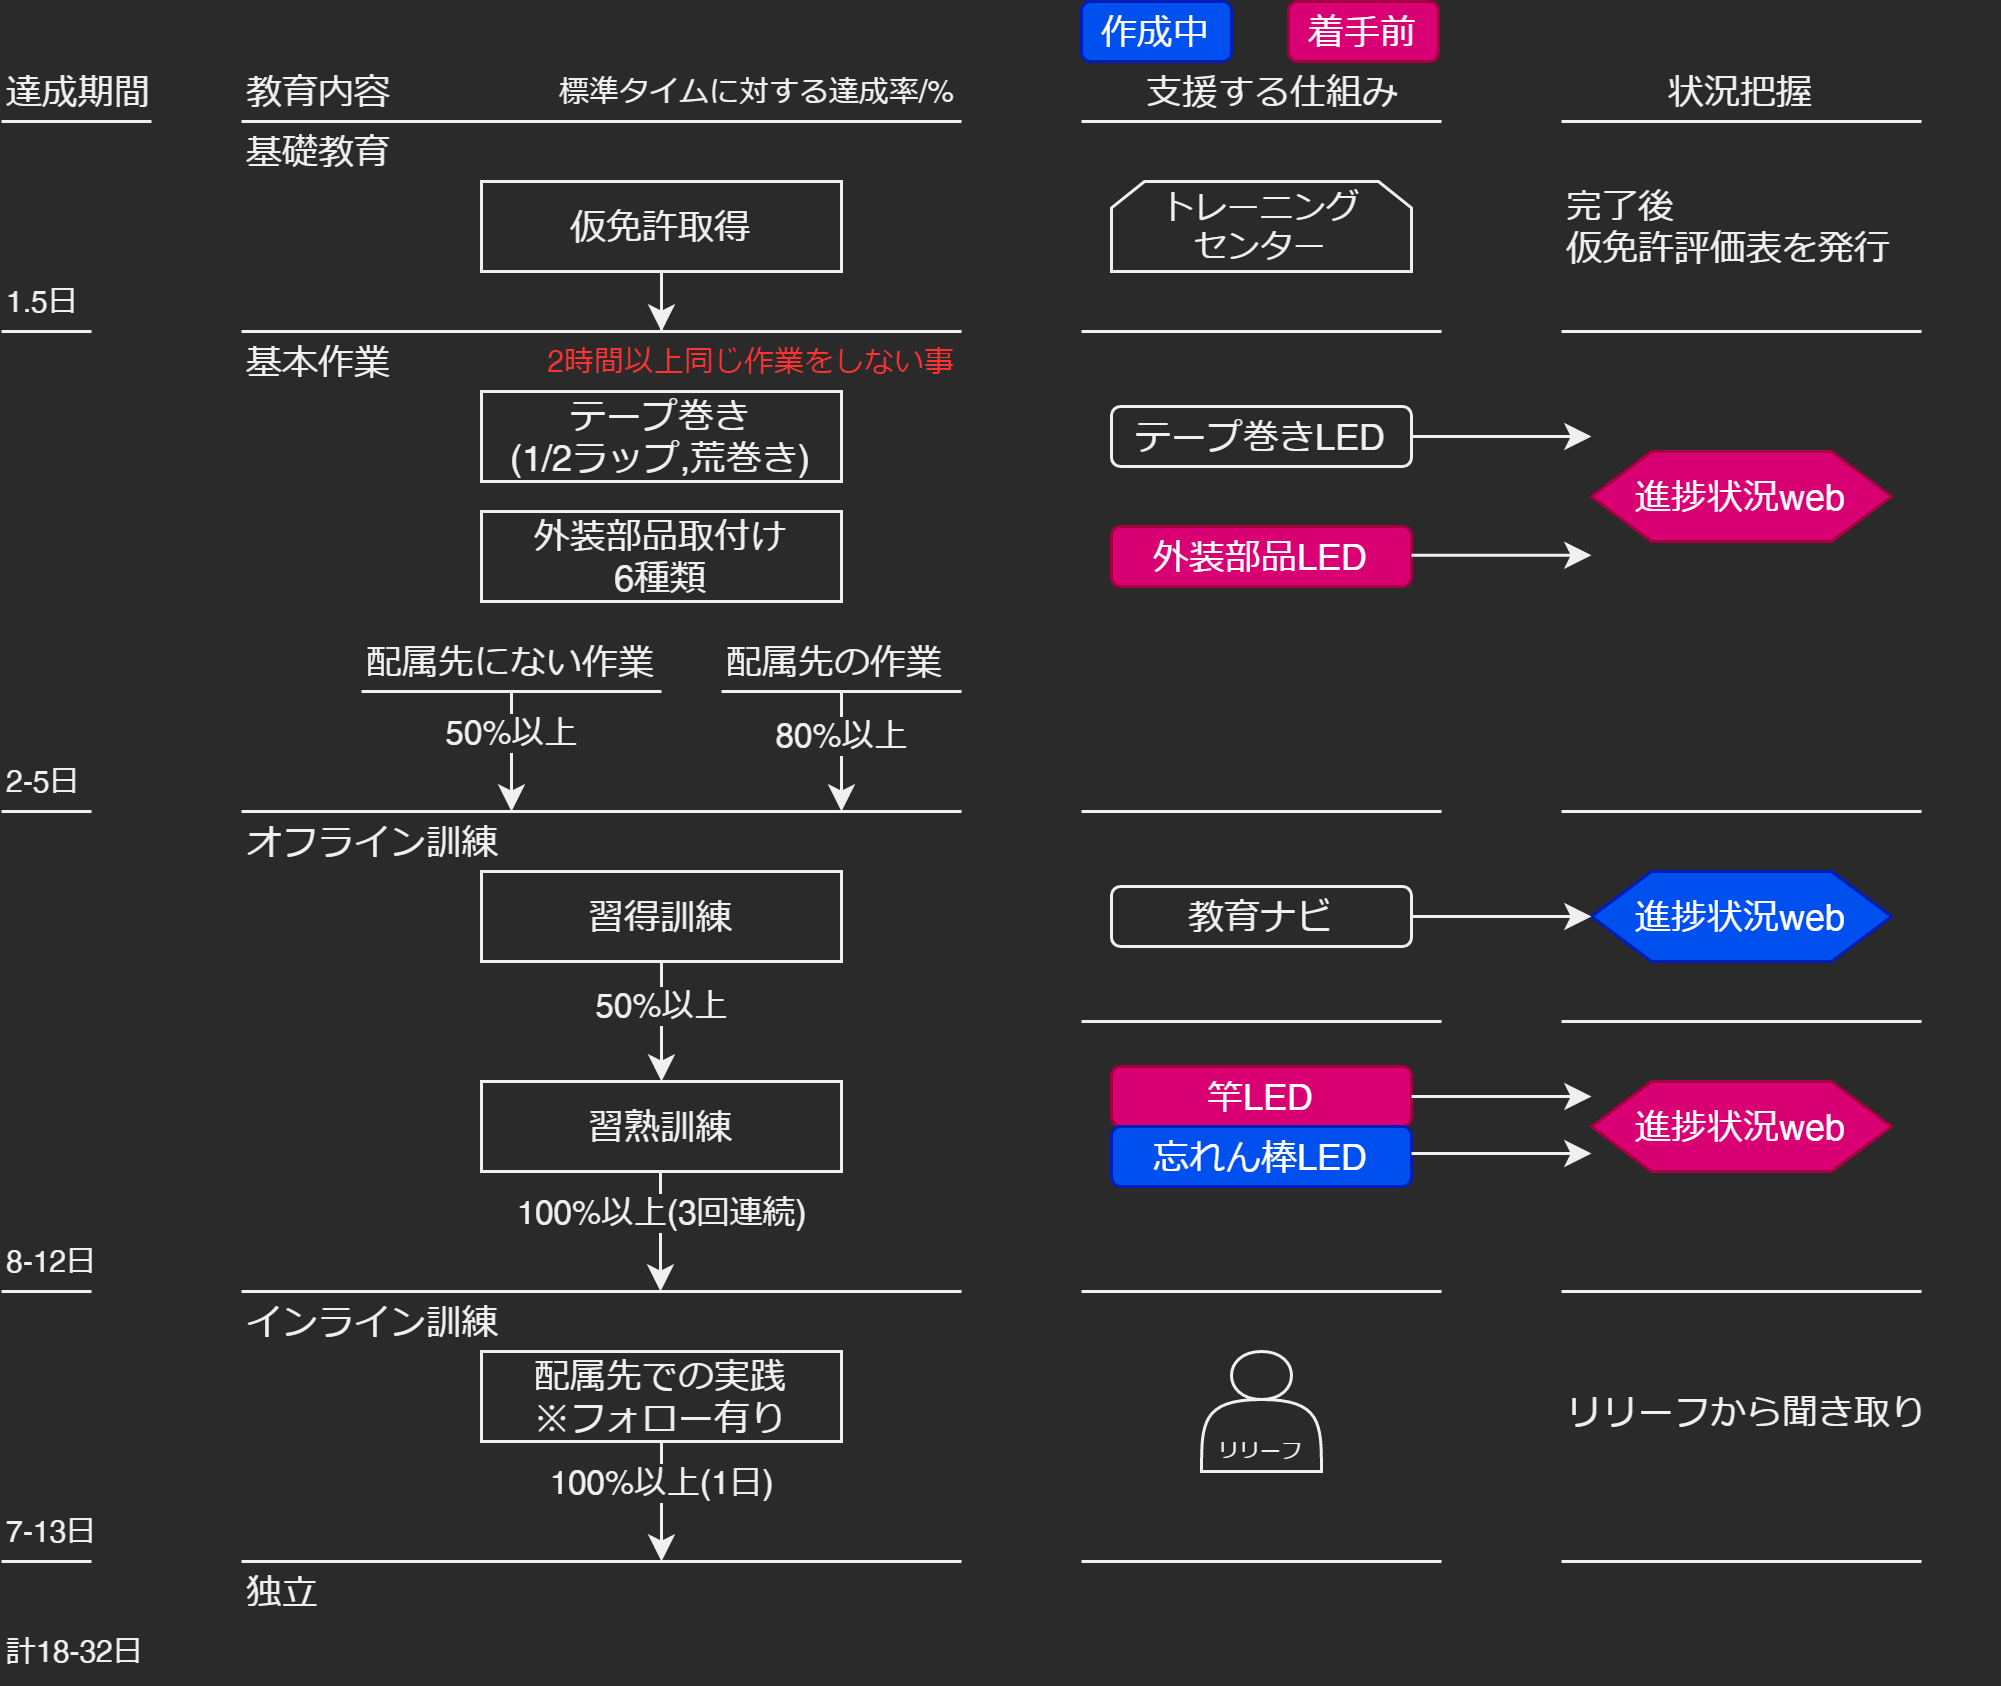

The diagram above was exported from draw.io. Its source (the exported page's mxGraphModel, read from the mxfile embedded in the PNG):
<mxGraphModel dx="586" dy="520" grid="1" gridSize="10" guides="1" tooltips="1" connect="1" arrows="1" fold="1" page="1" pageScale="1" pageWidth="827" pageHeight="1169" math="0" shadow="0">
  <root>
    <mxCell id="0" />
    <mxCell id="1" parent="0" />
    <mxCell id="7" style="edgeStyle=orthogonalEdgeStyle;rounded=0;orthogonalLoop=1;jettySize=auto;html=1;" edge="1" parent="1" source="2">
      <mxGeometry relative="1" as="geometry">
        <mxPoint x="220" y="110" as="targetPoint" />
      </mxGeometry>
    </mxCell>
    <mxCell id="2" value="仮免許取得" style="rounded=0;whiteSpace=wrap;html=1;" vertex="1" parent="1">
      <mxGeometry x="160" y="60" width="120" height="30" as="geometry" />
    </mxCell>
    <mxCell id="3" value="" style="endArrow=none;html=1;" edge="1" parent="1">
      <mxGeometry width="50" height="50" relative="1" as="geometry">
        <mxPoint x="80" y="40" as="sourcePoint" />
        <mxPoint x="320" y="40" as="targetPoint" />
      </mxGeometry>
    </mxCell>
    <mxCell id="5" value="基礎教育" style="text;html=1;strokeColor=none;fillColor=none;align=left;verticalAlign=middle;whiteSpace=wrap;rounded=0;" vertex="1" parent="1">
      <mxGeometry x="80" y="40" width="80" height="20" as="geometry" />
    </mxCell>
    <mxCell id="6" value="" style="endArrow=none;html=1;" edge="1" parent="1">
      <mxGeometry width="50" height="50" relative="1" as="geometry">
        <mxPoint x="80" y="110" as="sourcePoint" />
        <mxPoint x="320" y="110" as="targetPoint" />
      </mxGeometry>
    </mxCell>
    <mxCell id="8" value="" style="endArrow=none;html=1;" edge="1" parent="1">
      <mxGeometry width="50" height="50" relative="1" as="geometry">
        <mxPoint x="360" y="40" as="sourcePoint" />
        <mxPoint x="480" y="40" as="targetPoint" />
      </mxGeometry>
    </mxCell>
    <mxCell id="9" value="" style="endArrow=none;html=1;" edge="1" parent="1">
      <mxGeometry width="50" height="50" relative="1" as="geometry">
        <mxPoint x="360" y="110" as="sourcePoint" />
        <mxPoint x="480" y="110" as="targetPoint" />
      </mxGeometry>
    </mxCell>
    <mxCell id="10" value="支援する仕組み" style="text;html=1;strokeColor=none;fillColor=none;align=left;verticalAlign=middle;whiteSpace=wrap;rounded=0;" vertex="1" parent="1">
      <mxGeometry x="380" y="20" width="100" height="20" as="geometry" />
    </mxCell>
    <mxCell id="11" value="" style="endArrow=none;html=1;" edge="1" parent="1">
      <mxGeometry width="50" height="50" relative="1" as="geometry">
        <mxPoint x="520" y="40" as="sourcePoint" />
        <mxPoint x="640" y="40" as="targetPoint" />
      </mxGeometry>
    </mxCell>
    <mxCell id="12" value="状況把握" style="text;html=1;strokeColor=none;fillColor=none;align=center;verticalAlign=middle;whiteSpace=wrap;rounded=0;" vertex="1" parent="1">
      <mxGeometry x="540" y="20" width="80" height="20" as="geometry" />
    </mxCell>
    <mxCell id="13" value="" style="endArrow=none;html=1;" edge="1" parent="1">
      <mxGeometry width="50" height="50" relative="1" as="geometry">
        <mxPoint x="520" y="110" as="sourcePoint" />
        <mxPoint x="640" y="110" as="targetPoint" />
      </mxGeometry>
    </mxCell>
    <mxCell id="14" value="着手前" style="rounded=1;whiteSpace=wrap;html=1;align=center;fillColor=#d80073;strokeColor=#A50040;fontColor=#ffffff;" vertex="1" parent="1">
      <mxGeometry x="429" width="50" height="20" as="geometry" />
    </mxCell>
    <mxCell id="15" value="作成中" style="rounded=1;whiteSpace=wrap;html=1;align=center;fillColor=#0050ef;strokeColor=#001DBC;fontColor=#ffffff;" vertex="1" parent="1">
      <mxGeometry x="360" width="50" height="20" as="geometry" />
    </mxCell>
    <mxCell id="16" value="基本作業" style="text;html=1;strokeColor=none;fillColor=none;align=left;verticalAlign=middle;whiteSpace=wrap;rounded=0;" vertex="1" parent="1">
      <mxGeometry x="80" y="110" width="80" height="20" as="geometry" />
    </mxCell>
    <mxCell id="18" value="テープ巻き&lt;br&gt;(1/2ラップ,荒巻き)" style="rounded=0;whiteSpace=wrap;html=1;" vertex="1" parent="1">
      <mxGeometry x="160" y="130" width="120" height="30" as="geometry" />
    </mxCell>
    <mxCell id="19" value="外装部品取付け&lt;br&gt;6種類" style="rounded=0;whiteSpace=wrap;html=1;" vertex="1" parent="1">
      <mxGeometry x="160" y="170" width="120" height="30" as="geometry" />
    </mxCell>
    <mxCell id="20" value="" style="endArrow=none;html=1;" edge="1" parent="1">
      <mxGeometry width="50" height="50" relative="1" as="geometry">
        <mxPoint x="240" y="230" as="sourcePoint" />
        <mxPoint x="320" y="230" as="targetPoint" />
      </mxGeometry>
    </mxCell>
    <mxCell id="24" value="配属先にない作業" style="text;html=1;strokeColor=none;fillColor=none;align=left;verticalAlign=middle;whiteSpace=wrap;rounded=0;" vertex="1" parent="1">
      <mxGeometry x="120" y="210" width="110" height="20" as="geometry" />
    </mxCell>
    <mxCell id="26" value="配属先の作業" style="text;html=1;strokeColor=none;fillColor=none;align=left;verticalAlign=middle;whiteSpace=wrap;rounded=0;" vertex="1" parent="1">
      <mxGeometry x="240" y="210" width="110" height="20" as="geometry" />
    </mxCell>
    <mxCell id="27" value="" style="endArrow=none;html=1;" edge="1" parent="1">
      <mxGeometry width="50" height="50" relative="1" as="geometry">
        <mxPoint x="80" y="270" as="sourcePoint" />
        <mxPoint x="320" y="270" as="targetPoint" />
      </mxGeometry>
    </mxCell>
    <mxCell id="28" value="" style="endArrow=none;html=1;" edge="1" parent="1">
      <mxGeometry width="50" height="50" relative="1" as="geometry">
        <mxPoint x="360" y="270" as="sourcePoint" />
        <mxPoint x="480" y="270" as="targetPoint" />
      </mxGeometry>
    </mxCell>
    <mxCell id="29" value="" style="endArrow=none;html=1;" edge="1" parent="1">
      <mxGeometry width="50" height="50" relative="1" as="geometry">
        <mxPoint x="520" y="270" as="sourcePoint" />
        <mxPoint x="640" y="270" as="targetPoint" />
      </mxGeometry>
    </mxCell>
    <mxCell id="32" value="" style="endArrow=classic;html=1;" edge="1" parent="1">
      <mxGeometry width="50" height="50" relative="1" as="geometry">
        <mxPoint x="170" y="230" as="sourcePoint" />
        <mxPoint x="170" y="270" as="targetPoint" />
        <Array as="points">
          <mxPoint x="170" y="250" />
        </Array>
      </mxGeometry>
    </mxCell>
    <mxCell id="41" value="50%以上" style="edgeLabel;html=1;align=center;verticalAlign=middle;resizable=0;points=[];" vertex="1" connectable="0" parent="32">
      <mxGeometry y="-6" relative="1" as="geometry">
        <mxPoint x="6" y="-6" as="offset" />
      </mxGeometry>
    </mxCell>
    <mxCell id="33" value="" style="endArrow=classic;html=1;" edge="1" parent="1">
      <mxGeometry width="50" height="50" relative="1" as="geometry">
        <mxPoint x="280" y="230" as="sourcePoint" />
        <mxPoint x="280" y="270" as="targetPoint" />
      </mxGeometry>
    </mxCell>
    <mxCell id="42" value="80%以上" style="edgeLabel;html=1;align=center;verticalAlign=middle;resizable=0;points=[];" vertex="1" connectable="0" parent="33">
      <mxGeometry x="-0.275" relative="1" as="geometry">
        <mxPoint as="offset" />
      </mxGeometry>
    </mxCell>
    <mxCell id="34" value="オフライン訓練" style="text;html=1;strokeColor=none;fillColor=none;align=left;verticalAlign=middle;whiteSpace=wrap;rounded=0;" vertex="1" parent="1">
      <mxGeometry x="80" y="270" width="100" height="20" as="geometry" />
    </mxCell>
    <mxCell id="36" value="テープ巻きLED" style="rounded=1;whiteSpace=wrap;html=1;align=center;" vertex="1" parent="1">
      <mxGeometry x="370" y="135" width="100" height="20" as="geometry" />
    </mxCell>
    <mxCell id="37" value="外装部品LED" style="rounded=1;whiteSpace=wrap;html=1;align=center;fillColor=#d80073;strokeColor=#A50040;fontColor=#ffffff;" vertex="1" parent="1">
      <mxGeometry x="370" y="175" width="100" height="20" as="geometry" />
    </mxCell>
    <mxCell id="38" value="" style="endArrow=classic;html=1;exitX=1;exitY=0.5;exitDx=0;exitDy=0;" edge="1" parent="1" source="36">
      <mxGeometry width="50" height="50" relative="1" as="geometry">
        <mxPoint x="490" y="140" as="sourcePoint" />
        <mxPoint x="530" y="145" as="targetPoint" />
      </mxGeometry>
    </mxCell>
    <mxCell id="39" value="" style="endArrow=classic;html=1;exitX=1;exitY=0.5;exitDx=0;exitDy=0;" edge="1" parent="1">
      <mxGeometry width="50" height="50" relative="1" as="geometry">
        <mxPoint x="470.0000000000001" y="184.57999999999998" as="sourcePoint" />
        <mxPoint x="530" y="184.57999999999998" as="targetPoint" />
      </mxGeometry>
    </mxCell>
    <mxCell id="40" value="進捗状況web" style="shape=hexagon;perimeter=hexagonPerimeter2;whiteSpace=wrap;html=1;fixedSize=1;align=center;fillColor=#d80073;strokeColor=#A50040;fontColor=#ffffff;" vertex="1" parent="1">
      <mxGeometry x="530" y="150" width="100" height="30" as="geometry" />
    </mxCell>
    <mxCell id="43" value="教育内容" style="text;html=1;strokeColor=none;fillColor=none;align=left;verticalAlign=middle;whiteSpace=wrap;rounded=0;" vertex="1" parent="1">
      <mxGeometry x="80" y="20" width="80" height="20" as="geometry" />
    </mxCell>
    <mxCell id="44" value="標準タイムに対する達成率/%" style="text;html=1;strokeColor=none;fillColor=none;align=right;verticalAlign=middle;whiteSpace=wrap;rounded=0;fontSize=10;" vertex="1" parent="1">
      <mxGeometry x="180" y="20" width="140" height="20" as="geometry" />
    </mxCell>
    <mxCell id="45" value="" style="endArrow=none;html=1;" edge="1" parent="1">
      <mxGeometry width="50" height="50" relative="1" as="geometry">
        <mxPoint x="120" y="230" as="sourcePoint" />
        <mxPoint x="220" y="230" as="targetPoint" />
      </mxGeometry>
    </mxCell>
    <mxCell id="55" style="edgeStyle=orthogonalEdgeStyle;rounded=0;orthogonalLoop=1;jettySize=auto;html=1;entryX=0.5;entryY=0;entryDx=0;entryDy=0;fontSize=10;" edge="1" parent="1" source="48" target="54">
      <mxGeometry relative="1" as="geometry" />
    </mxCell>
    <mxCell id="56" value="50%以上" style="edgeLabel;html=1;align=center;verticalAlign=middle;resizable=0;points=[];fontSize=11;" vertex="1" connectable="0" parent="55">
      <mxGeometry x="-0.2333" relative="1" as="geometry">
        <mxPoint as="offset" />
      </mxGeometry>
    </mxCell>
    <mxCell id="48" value="習得訓練" style="rounded=0;whiteSpace=wrap;html=1;" vertex="1" parent="1">
      <mxGeometry x="160" y="290" width="120" height="30" as="geometry" />
    </mxCell>
    <mxCell id="50" value="" style="endArrow=none;html=1;" edge="1" parent="1">
      <mxGeometry width="50" height="50" relative="1" as="geometry">
        <mxPoint x="360.0000000000001" y="340" as="sourcePoint" />
        <mxPoint x="480" y="340" as="targetPoint" />
      </mxGeometry>
    </mxCell>
    <mxCell id="51" value="" style="endArrow=none;html=1;" edge="1" parent="1">
      <mxGeometry width="50" height="50" relative="1" as="geometry">
        <mxPoint x="520" y="340" as="sourcePoint" />
        <mxPoint x="640" y="340" as="targetPoint" />
      </mxGeometry>
    </mxCell>
    <mxCell id="52" value="教育ナビ" style="rounded=1;whiteSpace=wrap;html=1;align=center;" vertex="1" parent="1">
      <mxGeometry x="370" y="295" width="100" height="20" as="geometry" />
    </mxCell>
    <mxCell id="53" value="進捗状況web" style="shape=hexagon;perimeter=hexagonPerimeter2;whiteSpace=wrap;html=1;fixedSize=1;align=center;fillColor=#0050ef;strokeColor=#001DBC;fontColor=#ffffff;" vertex="1" parent="1">
      <mxGeometry x="530" y="290" width="100" height="30" as="geometry" />
    </mxCell>
    <mxCell id="54" value="習熟訓練" style="rounded=0;whiteSpace=wrap;html=1;" vertex="1" parent="1">
      <mxGeometry x="160" y="360" width="120" height="30" as="geometry" />
    </mxCell>
    <mxCell id="57" value="竿LED" style="rounded=1;whiteSpace=wrap;html=1;align=center;fillColor=#d80073;strokeColor=#A50040;fontColor=#ffffff;" vertex="1" parent="1">
      <mxGeometry x="370" y="355" width="100" height="20" as="geometry" />
    </mxCell>
    <mxCell id="58" value="忘れん棒LED" style="rounded=1;whiteSpace=wrap;html=1;align=center;fillColor=#0050ef;strokeColor=#001DBC;fontColor=#ffffff;" vertex="1" parent="1">
      <mxGeometry x="370" y="375" width="100" height="20" as="geometry" />
    </mxCell>
    <mxCell id="59" value="" style="endArrow=none;html=1;" edge="1" parent="1">
      <mxGeometry width="50" height="50" relative="1" as="geometry">
        <mxPoint x="80" y="430" as="sourcePoint" />
        <mxPoint x="320" y="430" as="targetPoint" />
      </mxGeometry>
    </mxCell>
    <mxCell id="60" value="" style="endArrow=classic;html=1;" edge="1" parent="1">
      <mxGeometry width="50" height="50" relative="1" as="geometry">
        <mxPoint x="219.66" y="390" as="sourcePoint" />
        <mxPoint x="219.66" y="430" as="targetPoint" />
        <Array as="points">
          <mxPoint x="219.66" y="410" />
        </Array>
      </mxGeometry>
    </mxCell>
    <mxCell id="61" value="100%以上(3回連続)" style="edgeLabel;html=1;align=center;verticalAlign=middle;resizable=0;points=[];" vertex="1" connectable="0" parent="60">
      <mxGeometry y="-6" relative="1" as="geometry">
        <mxPoint x="6.340000000000003" y="-6" as="offset" />
      </mxGeometry>
    </mxCell>
    <mxCell id="62" value="" style="endArrow=none;html=1;" edge="1" parent="1">
      <mxGeometry width="50" height="50" relative="1" as="geometry">
        <mxPoint x="360.0000000000002" y="430" as="sourcePoint" />
        <mxPoint x="480" y="430" as="targetPoint" />
      </mxGeometry>
    </mxCell>
    <mxCell id="63" value="" style="endArrow=none;html=1;" edge="1" parent="1">
      <mxGeometry width="50" height="50" relative="1" as="geometry">
        <mxPoint x="520" y="430" as="sourcePoint" />
        <mxPoint x="640" y="430" as="targetPoint" />
      </mxGeometry>
    </mxCell>
    <mxCell id="64" value="進捗状況web" style="shape=hexagon;perimeter=hexagonPerimeter2;whiteSpace=wrap;html=1;fixedSize=1;align=center;fillColor=#d80073;strokeColor=#A50040;fontColor=#ffffff;" vertex="1" parent="1">
      <mxGeometry x="530" y="360" width="100" height="30" as="geometry" />
    </mxCell>
    <mxCell id="65" value="" style="endArrow=classic;html=1;exitX=1;exitY=0.5;exitDx=0;exitDy=0;" edge="1" parent="1">
      <mxGeometry width="50" height="50" relative="1" as="geometry">
        <mxPoint x="470.0000000000001" y="304.99999999999994" as="sourcePoint" />
        <mxPoint x="530" y="304.99999999999994" as="targetPoint" />
      </mxGeometry>
    </mxCell>
    <mxCell id="66" value="" style="endArrow=classic;html=1;exitX=1;exitY=0.5;exitDx=0;exitDy=0;" edge="1" parent="1">
      <mxGeometry width="50" height="50" relative="1" as="geometry">
        <mxPoint x="470.0000000000001" y="365" as="sourcePoint" />
        <mxPoint x="530" y="365" as="targetPoint" />
      </mxGeometry>
    </mxCell>
    <mxCell id="67" value="" style="endArrow=classic;html=1;exitX=1;exitY=0.5;exitDx=0;exitDy=0;" edge="1" parent="1">
      <mxGeometry width="50" height="50" relative="1" as="geometry">
        <mxPoint x="470.0000000000001" y="384" as="sourcePoint" />
        <mxPoint x="530" y="384" as="targetPoint" />
      </mxGeometry>
    </mxCell>
    <mxCell id="68" value="インライン訓練" style="text;html=1;strokeColor=none;fillColor=none;align=left;verticalAlign=middle;whiteSpace=wrap;rounded=0;" vertex="1" parent="1">
      <mxGeometry x="80" y="430" width="100" height="20" as="geometry" />
    </mxCell>
    <mxCell id="71" style="edgeStyle=orthogonalEdgeStyle;rounded=0;orthogonalLoop=1;jettySize=auto;html=1;fontSize=11;" edge="1" parent="1" source="69">
      <mxGeometry relative="1" as="geometry">
        <mxPoint x="220" y="520" as="targetPoint" />
      </mxGeometry>
    </mxCell>
    <mxCell id="73" value="100%以上(1日)" style="edgeLabel;html=1;align=center;verticalAlign=middle;resizable=0;points=[];fontSize=11;" vertex="1" connectable="0" parent="71">
      <mxGeometry x="-0.3333" relative="1" as="geometry">
        <mxPoint as="offset" />
      </mxGeometry>
    </mxCell>
    <mxCell id="69" value="配属先での実践&lt;br&gt;※フォロー有り" style="rounded=0;whiteSpace=wrap;html=1;" vertex="1" parent="1">
      <mxGeometry x="160" y="450" width="120" height="30" as="geometry" />
    </mxCell>
    <mxCell id="70" value="" style="endArrow=none;html=1;" edge="1" parent="1">
      <mxGeometry width="50" height="50" relative="1" as="geometry">
        <mxPoint x="80" y="520" as="sourcePoint" />
        <mxPoint x="320.0000000000001" y="520" as="targetPoint" />
      </mxGeometry>
    </mxCell>
    <mxCell id="72" value="独立" style="text;html=1;strokeColor=none;fillColor=none;align=left;verticalAlign=middle;whiteSpace=wrap;rounded=0;" vertex="1" parent="1">
      <mxGeometry x="80" y="520" width="40" height="20" as="geometry" />
    </mxCell>
    <mxCell id="74" value="" style="endArrow=none;html=1;" edge="1" parent="1">
      <mxGeometry width="50" height="50" relative="1" as="geometry">
        <mxPoint x="360.0000000000002" y="520" as="sourcePoint" />
        <mxPoint x="480" y="520" as="targetPoint" />
      </mxGeometry>
    </mxCell>
    <mxCell id="75" value="" style="endArrow=none;html=1;" edge="1" parent="1">
      <mxGeometry width="50" height="50" relative="1" as="geometry">
        <mxPoint x="520" y="520" as="sourcePoint" />
        <mxPoint x="640" y="520" as="targetPoint" />
      </mxGeometry>
    </mxCell>
    <mxCell id="76" value="トレーニング&lt;br&gt;&lt;div style=&quot;&quot;&gt;&lt;span&gt;センター&lt;/span&gt;&lt;/div&gt;" style="shape=loopLimit;whiteSpace=wrap;html=1;fontSize=11;align=center;size=11;" vertex="1" parent="1">
      <mxGeometry x="370" y="60" width="100" height="30" as="geometry" />
    </mxCell>
    <mxCell id="78" value="達成期間" style="text;html=1;strokeColor=none;fillColor=none;align=left;verticalAlign=middle;whiteSpace=wrap;rounded=0;" vertex="1" parent="1">
      <mxGeometry y="20" width="80" height="20" as="geometry" />
    </mxCell>
    <mxCell id="80" value="" style="endArrow=none;html=1;" edge="1" parent="1">
      <mxGeometry width="50" height="50" relative="1" as="geometry">
        <mxPoint y="40" as="sourcePoint" />
        <mxPoint x="50" y="40" as="targetPoint" />
      </mxGeometry>
    </mxCell>
    <mxCell id="81" value="" style="endArrow=none;html=1;" edge="1" parent="1">
      <mxGeometry width="50" height="50" relative="1" as="geometry">
        <mxPoint y="110" as="sourcePoint" />
        <mxPoint x="30" y="110" as="targetPoint" />
      </mxGeometry>
    </mxCell>
    <mxCell id="82" value="1.5日" style="text;html=1;strokeColor=none;fillColor=none;align=left;verticalAlign=middle;whiteSpace=wrap;rounded=0;fontSize=10;" vertex="1" parent="1">
      <mxGeometry y="90" width="50" height="20" as="geometry" />
    </mxCell>
    <mxCell id="86" value="" style="endArrow=none;html=1;" edge="1" parent="1">
      <mxGeometry width="50" height="50" relative="1" as="geometry">
        <mxPoint y="270" as="sourcePoint" />
        <mxPoint x="30" y="270" as="targetPoint" />
      </mxGeometry>
    </mxCell>
    <mxCell id="87" value="2-5日" style="text;html=1;strokeColor=none;fillColor=none;align=left;verticalAlign=middle;whiteSpace=wrap;rounded=0;fontSize=10;" vertex="1" parent="1">
      <mxGeometry y="250" width="50" height="20" as="geometry" />
    </mxCell>
    <mxCell id="88" value="" style="endArrow=none;html=1;" edge="1" parent="1">
      <mxGeometry width="50" height="50" relative="1" as="geometry">
        <mxPoint y="430" as="sourcePoint" />
        <mxPoint x="30" y="430" as="targetPoint" />
      </mxGeometry>
    </mxCell>
    <mxCell id="89" value="8-12日" style="text;html=1;strokeColor=none;fillColor=none;align=left;verticalAlign=middle;whiteSpace=wrap;rounded=0;fontSize=10;" vertex="1" parent="1">
      <mxGeometry y="410" width="50" height="20" as="geometry" />
    </mxCell>
    <mxCell id="90" value="" style="endArrow=none;html=1;" edge="1" parent="1">
      <mxGeometry width="50" height="50" relative="1" as="geometry">
        <mxPoint y="520" as="sourcePoint" />
        <mxPoint x="30" y="520" as="targetPoint" />
      </mxGeometry>
    </mxCell>
    <mxCell id="91" value="7-13日" style="text;html=1;strokeColor=none;fillColor=none;align=left;verticalAlign=middle;whiteSpace=wrap;rounded=0;fontSize=10;" vertex="1" parent="1">
      <mxGeometry y="500" width="50" height="20" as="geometry" />
    </mxCell>
    <mxCell id="92" value="計18-32日" style="text;html=1;strokeColor=none;fillColor=none;align=left;verticalAlign=middle;whiteSpace=wrap;rounded=0;fontSize=10;" vertex="1" parent="1">
      <mxGeometry y="540" width="50" height="20" as="geometry" />
    </mxCell>
    <mxCell id="93" value="リリーフ" style="shape=actor;whiteSpace=wrap;html=1;fontSize=7;align=center;verticalAlign=bottom;" vertex="1" parent="1">
      <mxGeometry x="400" y="450" width="40" height="40" as="geometry" />
    </mxCell>
    <mxCell id="94" value="リリーフから聞き取り" style="text;html=1;strokeColor=none;fillColor=none;align=left;verticalAlign=middle;whiteSpace=wrap;rounded=0;" vertex="1" parent="1">
      <mxGeometry x="520" y="460" width="145" height="20" as="geometry" />
    </mxCell>
    <mxCell id="95" value="完了後&lt;br&gt;仮免許評価表を発行" style="text;html=1;strokeColor=none;fillColor=none;align=left;verticalAlign=middle;whiteSpace=wrap;rounded=0;" vertex="1" parent="1">
      <mxGeometry x="520" y="65" width="145" height="20" as="geometry" />
    </mxCell>
    <mxCell id="96" value="2時間以上同じ作業をしない事" style="text;html=1;strokeColor=none;fillColor=none;align=right;verticalAlign=middle;whiteSpace=wrap;rounded=0;fontSize=10;fontColor=#FF3333;" vertex="1" parent="1">
      <mxGeometry x="160" y="110" width="160" height="20" as="geometry" />
    </mxCell>
  </root>
</mxGraphModel>